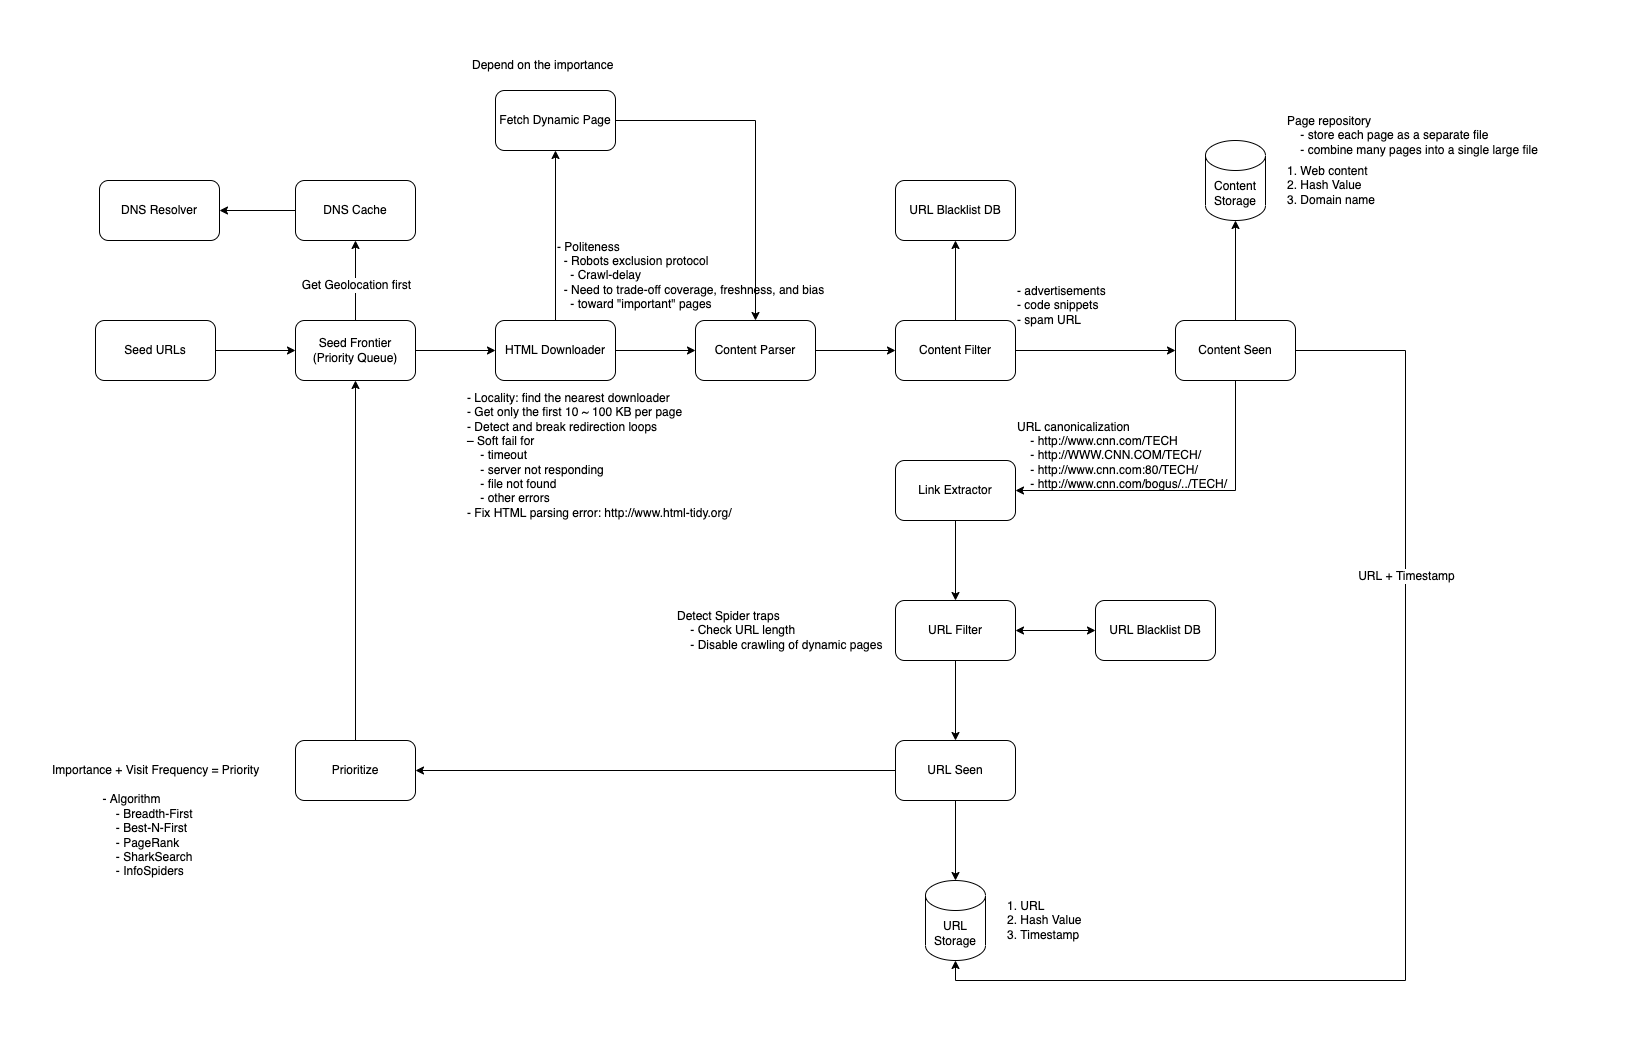

The diagram above was exported from draw.io. Its source (the exported page's mxGraphModel, read from the mxfile embedded in the PNG):
<mxGraphModel dx="1426" dy="794" grid="1" gridSize="10" guides="1" tooltips="1" connect="1" arrows="1" fold="1" page="1" pageScale="1" pageWidth="827" pageHeight="1169" math="0" shadow="0">
  <root>
    <mxCell id="0" />
    <mxCell id="1" parent="0" />
    <mxCell id="o1SsH7yJp6NuLFpBRuE8-3" value="" style="edgeStyle=orthogonalEdgeStyle;rounded=0;orthogonalLoop=1;jettySize=auto;html=1;" parent="1" source="o1SsH7yJp6NuLFpBRuE8-1" target="o1SsH7yJp6NuLFpBRuE8-2" edge="1">
      <mxGeometry relative="1" as="geometry" />
    </mxCell>
    <mxCell id="o1SsH7yJp6NuLFpBRuE8-1" value="Seed URLs" style="rounded=1;whiteSpace=wrap;html=1;" parent="1" vertex="1">
      <mxGeometry x="350" y="380" width="120" height="60" as="geometry" />
    </mxCell>
    <mxCell id="o1SsH7yJp6NuLFpBRuE8-5" value="" style="edgeStyle=orthogonalEdgeStyle;rounded=0;orthogonalLoop=1;jettySize=auto;html=1;" parent="1" source="o1SsH7yJp6NuLFpBRuE8-2" target="o1SsH7yJp6NuLFpBRuE8-4" edge="1">
      <mxGeometry relative="1" as="geometry" />
    </mxCell>
    <mxCell id="o1SsH7yJp6NuLFpBRuE8-2" value="Seed Frontier&lt;br&gt;(Priority Queue)" style="rounded=1;whiteSpace=wrap;html=1;" parent="1" vertex="1">
      <mxGeometry x="550" y="380" width="120" height="60" as="geometry" />
    </mxCell>
    <mxCell id="o1SsH7yJp6NuLFpBRuE8-9" value="" style="edgeStyle=orthogonalEdgeStyle;rounded=0;orthogonalLoop=1;jettySize=auto;html=1;" parent="1" source="o1SsH7yJp6NuLFpBRuE8-4" target="o1SsH7yJp6NuLFpBRuE8-8" edge="1">
      <mxGeometry relative="1" as="geometry" />
    </mxCell>
    <mxCell id="hQsmwVkGdqNP0uHFu_oW-13" value="" style="edgeStyle=orthogonalEdgeStyle;rounded=0;orthogonalLoop=1;jettySize=auto;html=1;" parent="1" source="o1SsH7yJp6NuLFpBRuE8-4" target="hQsmwVkGdqNP0uHFu_oW-12" edge="1">
      <mxGeometry relative="1" as="geometry" />
    </mxCell>
    <mxCell id="hQsmwVkGdqNP0uHFu_oW-30" value="" style="edgeStyle=orthogonalEdgeStyle;rounded=0;orthogonalLoop=1;jettySize=auto;html=1;exitX=0.5;exitY=0;exitDx=0;exitDy=0;" parent="1" source="o1SsH7yJp6NuLFpBRuE8-2" target="hQsmwVkGdqNP0uHFu_oW-29" edge="1">
      <mxGeometry relative="1" as="geometry" />
    </mxCell>
    <mxCell id="hQsmwVkGdqNP0uHFu_oW-34" value="Get Geolocation first" style="edgeLabel;html=1;align=center;verticalAlign=middle;resizable=0;points=[];" parent="hQsmwVkGdqNP0uHFu_oW-30" vertex="1" connectable="0">
      <mxGeometry x="-0.1" relative="1" as="geometry">
        <mxPoint as="offset" />
      </mxGeometry>
    </mxCell>
    <mxCell id="o1SsH7yJp6NuLFpBRuE8-4" value="HTML Downloader" style="rounded=1;whiteSpace=wrap;html=1;" parent="1" vertex="1">
      <mxGeometry x="750" y="380" width="120" height="60" as="geometry" />
    </mxCell>
    <mxCell id="o1SsH7yJp6NuLFpBRuE8-6" value="DNS Resolver" style="rounded=1;whiteSpace=wrap;html=1;" parent="1" vertex="1">
      <mxGeometry x="354" y="240" width="120" height="60" as="geometry" />
    </mxCell>
    <mxCell id="hQsmwVkGdqNP0uHFu_oW-21" value="" style="edgeStyle=orthogonalEdgeStyle;rounded=0;orthogonalLoop=1;jettySize=auto;html=1;" parent="1" source="o1SsH7yJp6NuLFpBRuE8-8" target="hQsmwVkGdqNP0uHFu_oW-20" edge="1">
      <mxGeometry relative="1" as="geometry" />
    </mxCell>
    <mxCell id="o1SsH7yJp6NuLFpBRuE8-8" value="Content Parser" style="rounded=1;whiteSpace=wrap;html=1;" parent="1" vertex="1">
      <mxGeometry x="950" y="380" width="120" height="60" as="geometry" />
    </mxCell>
    <mxCell id="o1SsH7yJp6NuLFpBRuE8-13" value="" style="edgeStyle=orthogonalEdgeStyle;rounded=0;orthogonalLoop=1;jettySize=auto;html=1;entryX=0.5;entryY=1;entryDx=0;entryDy=0;entryPerimeter=0;" parent="1" source="o1SsH7yJp6NuLFpBRuE8-10" target="o1SsH7yJp6NuLFpBRuE8-14" edge="1">
      <mxGeometry relative="1" as="geometry">
        <mxPoint x="1210" y="300" as="targetPoint" />
      </mxGeometry>
    </mxCell>
    <mxCell id="o1SsH7yJp6NuLFpBRuE8-16" value="" style="edgeStyle=orthogonalEdgeStyle;rounded=0;orthogonalLoop=1;jettySize=auto;html=1;exitX=0.5;exitY=1;exitDx=0;exitDy=0;" parent="1" source="o1SsH7yJp6NuLFpBRuE8-10" target="o1SsH7yJp6NuLFpBRuE8-15" edge="1">
      <mxGeometry relative="1" as="geometry">
        <Array as="points">
          <mxPoint x="1490" y="550" />
        </Array>
      </mxGeometry>
    </mxCell>
    <mxCell id="hQsmwVkGdqNP0uHFu_oW-35" style="edgeStyle=orthogonalEdgeStyle;rounded=0;orthogonalLoop=1;jettySize=auto;html=1;entryX=0.5;entryY=1;entryDx=0;entryDy=0;entryPerimeter=0;" parent="1" source="o1SsH7yJp6NuLFpBRuE8-10" target="o1SsH7yJp6NuLFpBRuE8-26" edge="1">
      <mxGeometry relative="1" as="geometry">
        <Array as="points">
          <mxPoint x="1660" y="410" />
          <mxPoint x="1660" y="1040" />
          <mxPoint x="1210" y="1040" />
        </Array>
      </mxGeometry>
    </mxCell>
    <mxCell id="hQsmwVkGdqNP0uHFu_oW-36" value="URL + Timestamp" style="edgeLabel;html=1;align=center;verticalAlign=middle;resizable=0;points=[];" parent="hQsmwVkGdqNP0uHFu_oW-35" vertex="1" connectable="0">
      <mxGeometry x="-0.4463" relative="1" as="geometry">
        <mxPoint as="offset" />
      </mxGeometry>
    </mxCell>
    <mxCell id="o1SsH7yJp6NuLFpBRuE8-10" value="Content Seen" style="rounded=1;whiteSpace=wrap;html=1;" parent="1" vertex="1">
      <mxGeometry x="1430" y="380" width="120" height="60" as="geometry" />
    </mxCell>
    <mxCell id="o1SsH7yJp6NuLFpBRuE8-14" value="Content Storage" style="shape=cylinder3;whiteSpace=wrap;html=1;boundedLbl=1;backgroundOutline=1;size=15;" parent="1" vertex="1">
      <mxGeometry x="1460" y="200" width="60" height="80" as="geometry" />
    </mxCell>
    <mxCell id="o1SsH7yJp6NuLFpBRuE8-18" value="" style="edgeStyle=orthogonalEdgeStyle;rounded=0;orthogonalLoop=1;jettySize=auto;html=1;" parent="1" source="o1SsH7yJp6NuLFpBRuE8-15" target="o1SsH7yJp6NuLFpBRuE8-17" edge="1">
      <mxGeometry relative="1" as="geometry" />
    </mxCell>
    <mxCell id="o1SsH7yJp6NuLFpBRuE8-15" value="Link Extractor" style="rounded=1;whiteSpace=wrap;html=1;" parent="1" vertex="1">
      <mxGeometry x="1150" y="520" width="120" height="60" as="geometry" />
    </mxCell>
    <mxCell id="o1SsH7yJp6NuLFpBRuE8-20" value="" style="edgeStyle=orthogonalEdgeStyle;rounded=0;orthogonalLoop=1;jettySize=auto;html=1;" parent="1" source="o1SsH7yJp6NuLFpBRuE8-17" target="o1SsH7yJp6NuLFpBRuE8-19" edge="1">
      <mxGeometry relative="1" as="geometry" />
    </mxCell>
    <mxCell id="3K-5_PaAmkxQ32h0pwSe-2" value="" style="edgeStyle=orthogonalEdgeStyle;rounded=0;orthogonalLoop=1;jettySize=auto;html=1;startArrow=classic;startFill=1;" parent="1" source="o1SsH7yJp6NuLFpBRuE8-17" target="3K-5_PaAmkxQ32h0pwSe-1" edge="1">
      <mxGeometry relative="1" as="geometry" />
    </mxCell>
    <mxCell id="o1SsH7yJp6NuLFpBRuE8-17" value="URL Filter" style="rounded=1;whiteSpace=wrap;html=1;" parent="1" vertex="1">
      <mxGeometry x="1150" y="660" width="120" height="60" as="geometry" />
    </mxCell>
    <mxCell id="o1SsH7yJp6NuLFpBRuE8-24" value="" style="edgeStyle=orthogonalEdgeStyle;rounded=0;orthogonalLoop=1;jettySize=auto;html=1;entryX=0.5;entryY=0;entryDx=0;entryDy=0;entryPerimeter=0;" parent="1" source="o1SsH7yJp6NuLFpBRuE8-19" target="o1SsH7yJp6NuLFpBRuE8-26" edge="1">
      <mxGeometry relative="1" as="geometry">
        <mxPoint x="1210" y="940" as="targetPoint" />
      </mxGeometry>
    </mxCell>
    <mxCell id="hQsmwVkGdqNP0uHFu_oW-2" value="" style="edgeStyle=orthogonalEdgeStyle;rounded=0;orthogonalLoop=1;jettySize=auto;html=1;" parent="1" source="o1SsH7yJp6NuLFpBRuE8-19" target="hQsmwVkGdqNP0uHFu_oW-1" edge="1">
      <mxGeometry relative="1" as="geometry" />
    </mxCell>
    <mxCell id="o1SsH7yJp6NuLFpBRuE8-19" value="URL Seen" style="rounded=1;whiteSpace=wrap;html=1;" parent="1" vertex="1">
      <mxGeometry x="1150" y="800" width="120" height="60" as="geometry" />
    </mxCell>
    <mxCell id="o1SsH7yJp6NuLFpBRuE8-26" value="URL Storage" style="shape=cylinder3;whiteSpace=wrap;html=1;boundedLbl=1;backgroundOutline=1;size=15;" parent="1" vertex="1">
      <mxGeometry x="1180" y="940" width="60" height="80" as="geometry" />
    </mxCell>
    <mxCell id="3K-5_PaAmkxQ32h0pwSe-1" value="URL Blacklist DB" style="rounded=1;whiteSpace=wrap;html=1;" parent="1" vertex="1">
      <mxGeometry x="1350" y="660" width="120" height="60" as="geometry" />
    </mxCell>
    <mxCell id="hQsmwVkGdqNP0uHFu_oW-4" value="" style="edgeStyle=orthogonalEdgeStyle;rounded=0;orthogonalLoop=1;jettySize=auto;html=1;entryX=0.5;entryY=1;entryDx=0;entryDy=0;" parent="1" source="hQsmwVkGdqNP0uHFu_oW-1" target="o1SsH7yJp6NuLFpBRuE8-2" edge="1">
      <mxGeometry relative="1" as="geometry">
        <mxPoint x="610" y="720" as="targetPoint" />
      </mxGeometry>
    </mxCell>
    <mxCell id="hQsmwVkGdqNP0uHFu_oW-1" value="Prioritize" style="rounded=1;whiteSpace=wrap;html=1;" parent="1" vertex="1">
      <mxGeometry x="550" y="800" width="120" height="60" as="geometry" />
    </mxCell>
    <mxCell id="hQsmwVkGdqNP0uHFu_oW-7" value="1. URL&lt;br&gt;2. Hash Value&lt;br&gt;3. Timestamp" style="text;html=1;strokeColor=none;fillColor=none;align=left;verticalAlign=middle;whiteSpace=wrap;rounded=0;" parent="1" vertex="1">
      <mxGeometry x="1260" y="965" width="80" height="30" as="geometry" />
    </mxCell>
    <mxCell id="hQsmwVkGdqNP0uHFu_oW-8" value="1. Web content&lt;br&gt;2. Hash Value&lt;br&gt;3. Domain name" style="text;html=1;strokeColor=none;fillColor=none;align=left;verticalAlign=middle;whiteSpace=wrap;rounded=0;" parent="1" vertex="1">
      <mxGeometry x="1540" y="230" width="100" height="30" as="geometry" />
    </mxCell>
    <mxCell id="hQsmwVkGdqNP0uHFu_oW-9" value="Importance + Visit Frequency = Priority" style="text;html=1;strokeColor=none;fillColor=none;align=left;verticalAlign=middle;whiteSpace=wrap;rounded=0;" parent="1" vertex="1">
      <mxGeometry x="305" y="815" width="210" height="30" as="geometry" />
    </mxCell>
    <mxCell id="hQsmwVkGdqNP0uHFu_oW-10" value="&lt;div&gt;-&amp;nbsp;Locality: find the nearest downloader&lt;/div&gt;&lt;div&gt;- Get only the first 10 ~ 100 KB per page&lt;/div&gt;&lt;div&gt;- Detect and break redirection loops&lt;/div&gt;&lt;div&gt;– Soft fail for&amp;nbsp;&lt;/div&gt;&lt;div&gt;&amp;nbsp; &amp;nbsp; - timeout&lt;/div&gt;&lt;div&gt;&amp;nbsp; &amp;nbsp; - server not responding&lt;/div&gt;&lt;div&gt;&amp;nbsp; &amp;nbsp; - file not found&lt;/div&gt;&lt;div&gt;&amp;nbsp; &amp;nbsp; - other errors&lt;/div&gt;&lt;div&gt;- Fix HTML parsing error:&amp;nbsp;http://www.html-tidy.org/&lt;/div&gt;" style="text;html=1;strokeColor=none;fillColor=none;align=left;verticalAlign=middle;whiteSpace=wrap;rounded=0;" parent="1" vertex="1">
      <mxGeometry x="720" y="500" width="320" height="30" as="geometry" />
    </mxCell>
    <mxCell id="hQsmwVkGdqNP0uHFu_oW-14" style="edgeStyle=orthogonalEdgeStyle;rounded=0;orthogonalLoop=1;jettySize=auto;html=1;" parent="1" source="hQsmwVkGdqNP0uHFu_oW-12" target="o1SsH7yJp6NuLFpBRuE8-8" edge="1">
      <mxGeometry relative="1" as="geometry" />
    </mxCell>
    <mxCell id="hQsmwVkGdqNP0uHFu_oW-12" value="Fetch Dynamic Page" style="rounded=1;whiteSpace=wrap;html=1;" parent="1" vertex="1">
      <mxGeometry x="750" y="150" width="120" height="60" as="geometry" />
    </mxCell>
    <mxCell id="hQsmwVkGdqNP0uHFu_oW-15" value="&lt;div&gt;Depend on the importance&lt;/div&gt;" style="text;html=1;strokeColor=none;fillColor=none;align=left;verticalAlign=middle;whiteSpace=wrap;rounded=0;" parent="1" vertex="1">
      <mxGeometry x="725" y="110" width="170" height="30" as="geometry" />
    </mxCell>
    <mxCell id="hQsmwVkGdqNP0uHFu_oW-16" value="URL canonicalization&lt;br&gt;&amp;nbsp; &amp;nbsp; - http://www.cnn.com/TECH&lt;br&gt;&amp;nbsp; &amp;nbsp; - http://WWW.CNN.COM/TECH/&lt;br&gt;&amp;nbsp; &amp;nbsp; - http://www.cnn.com:80/TECH/&lt;br&gt;&amp;nbsp; &amp;nbsp; - http://www.cnn.com/bogus/../TECH/" style="text;html=1;strokeColor=none;fillColor=none;align=left;verticalAlign=middle;whiteSpace=wrap;rounded=0;" parent="1" vertex="1">
      <mxGeometry x="1270" y="500" width="240" height="30" as="geometry" />
    </mxCell>
    <mxCell id="hQsmwVkGdqNP0uHFu_oW-17" value="Detect Spider traps&lt;br&gt;&lt;div&gt;&amp;nbsp; &amp;nbsp; - Check URL length&lt;/div&gt;&lt;div&gt;&amp;nbsp; &amp;nbsp; - Disable crawling of dynamic pages&lt;/div&gt;" style="text;html=1;strokeColor=none;fillColor=none;align=left;verticalAlign=middle;whiteSpace=wrap;rounded=0;" parent="1" vertex="1">
      <mxGeometry x="930" y="675" width="210" height="30" as="geometry" />
    </mxCell>
    <mxCell id="hQsmwVkGdqNP0uHFu_oW-18" value="&lt;div&gt;Page repository&lt;/div&gt;&lt;div&gt;&amp;nbsp; &amp;nbsp; - store each page as a separate file&lt;/div&gt;&lt;div&gt;&amp;nbsp; &amp;nbsp; - combine many pages into a single large file&lt;/div&gt;" style="text;html=1;strokeColor=none;fillColor=none;align=left;verticalAlign=middle;whiteSpace=wrap;rounded=0;" parent="1" vertex="1">
      <mxGeometry x="1540" y="180" width="300" height="30" as="geometry" />
    </mxCell>
    <mxCell id="hQsmwVkGdqNP0uHFu_oW-19" value="&lt;div&gt;- Politeness&lt;/div&gt;&lt;div&gt;&amp;nbsp; - Robots exclusion protocol&lt;/div&gt;&lt;div&gt;&amp;nbsp; &amp;nbsp; - Crawl-delay&lt;/div&gt;&lt;div&gt;&amp;nbsp; - Need to trade-off coverage, freshness, and bias&lt;/div&gt;&lt;div&gt;&amp;nbsp; &amp;nbsp; - toward &quot;important&quot; pages&lt;/div&gt;" style="text;html=1;strokeColor=none;fillColor=none;align=left;verticalAlign=middle;whiteSpace=wrap;rounded=0;" parent="1" vertex="1">
      <mxGeometry x="810" y="320" width="320" height="30" as="geometry" />
    </mxCell>
    <mxCell id="hQsmwVkGdqNP0uHFu_oW-22" style="edgeStyle=orthogonalEdgeStyle;rounded=0;orthogonalLoop=1;jettySize=auto;html=1;" parent="1" source="hQsmwVkGdqNP0uHFu_oW-20" target="o1SsH7yJp6NuLFpBRuE8-10" edge="1">
      <mxGeometry relative="1" as="geometry" />
    </mxCell>
    <mxCell id="hQsmwVkGdqNP0uHFu_oW-24" value="" style="edgeStyle=orthogonalEdgeStyle;rounded=0;orthogonalLoop=1;jettySize=auto;html=1;entryX=0.5;entryY=1;entryDx=0;entryDy=0;" parent="1" source="hQsmwVkGdqNP0uHFu_oW-20" target="hQsmwVkGdqNP0uHFu_oW-26" edge="1">
      <mxGeometry relative="1" as="geometry">
        <mxPoint x="1210" y="300" as="targetPoint" />
      </mxGeometry>
    </mxCell>
    <mxCell id="hQsmwVkGdqNP0uHFu_oW-20" value="Content Filter" style="rounded=1;whiteSpace=wrap;html=1;" parent="1" vertex="1">
      <mxGeometry x="1150" y="380" width="120" height="60" as="geometry" />
    </mxCell>
    <mxCell id="hQsmwVkGdqNP0uHFu_oW-26" value="URL Blacklist DB" style="rounded=1;whiteSpace=wrap;html=1;" parent="1" vertex="1">
      <mxGeometry x="1150" y="240" width="120" height="60" as="geometry" />
    </mxCell>
    <mxCell id="hQsmwVkGdqNP0uHFu_oW-28" value="&lt;div&gt;- advertisements&lt;/div&gt;&lt;div&gt;- code snippets&lt;/div&gt;&lt;div&gt;- spam URL&lt;/div&gt;" style="text;html=1;strokeColor=none;fillColor=none;align=left;verticalAlign=middle;whiteSpace=wrap;rounded=0;" parent="1" vertex="1">
      <mxGeometry x="1270" y="350" width="130" height="30" as="geometry" />
    </mxCell>
    <mxCell id="hQsmwVkGdqNP0uHFu_oW-31" value="" style="edgeStyle=orthogonalEdgeStyle;rounded=0;orthogonalLoop=1;jettySize=auto;html=1;" parent="1" source="hQsmwVkGdqNP0uHFu_oW-29" target="o1SsH7yJp6NuLFpBRuE8-6" edge="1">
      <mxGeometry relative="1" as="geometry" />
    </mxCell>
    <mxCell id="hQsmwVkGdqNP0uHFu_oW-29" value="DNS Cache" style="rounded=1;whiteSpace=wrap;html=1;" parent="1" vertex="1">
      <mxGeometry x="550" y="240" width="120" height="60" as="geometry" />
    </mxCell>
    <mxCell id="hQsmwVkGdqNP0uHFu_oW-33" value="&lt;div style=&quot;text-align: left&quot;&gt;- Algorithm&lt;/div&gt;&lt;div style=&quot;text-align: left&quot;&gt;&amp;nbsp; &amp;nbsp; - Breadth-First&lt;/div&gt;&lt;div style=&quot;text-align: left&quot;&gt;&amp;nbsp; &amp;nbsp; - Best-N-First&lt;/div&gt;&lt;div style=&quot;text-align: left&quot;&gt;&amp;nbsp; &amp;nbsp; - PageRank&lt;/div&gt;&lt;div style=&quot;text-align: left&quot;&gt;&amp;nbsp; &amp;nbsp; - SharkSearch&lt;/div&gt;&lt;div style=&quot;text-align: left&quot;&gt;&amp;nbsp; &amp;nbsp; - InfoSpiders&lt;/div&gt;" style="text;html=1;strokeColor=none;fillColor=none;align=center;verticalAlign=middle;whiteSpace=wrap;rounded=0;" parent="1" vertex="1">
      <mxGeometry x="345" y="880" width="115" height="30" as="geometry" />
    </mxCell>
  </root>
</mxGraphModel>